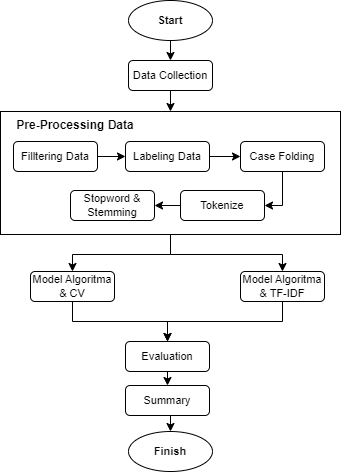

The diagram above was exported from draw.io. Its source (the exported page's mxGraphModel, read from the mxfile embedded in the PNG):
<mxGraphModel dx="1050" dy="619" grid="1" gridSize="10" guides="1" tooltips="1" connect="1" arrows="1" fold="1" page="1" pageScale="1" pageWidth="850" pageHeight="1100" math="0" shadow="0">
  <root>
    <mxCell id="0" />
    <mxCell id="1" parent="0" />
    <mxCell id="aFwvpFByFim0DANJusrz-38" style="edgeStyle=orthogonalEdgeStyle;rounded=0;orthogonalLoop=1;jettySize=auto;html=1;exitX=0.5;exitY=1;exitDx=0;exitDy=0;entryX=0.5;entryY=0;entryDx=0;entryDy=0;" parent="1" source="aFwvpFByFim0DANJusrz-1" target="aFwvpFByFim0DANJusrz-3" edge="1">
      <mxGeometry relative="1" as="geometry" />
    </mxCell>
    <mxCell id="aFwvpFByFim0DANJusrz-1" value="&lt;span style=&quot;font-size: 11px;&quot;&gt;&lt;b style=&quot;font-size: 11px;&quot;&gt;Start&lt;/b&gt;&lt;/span&gt;" style="ellipse;whiteSpace=wrap;html=1;fontSize=11;" parent="1" vertex="1">
      <mxGeometry x="368" y="60" width="84" height="40" as="geometry" />
    </mxCell>
    <mxCell id="aFwvpFByFim0DANJusrz-51" style="edgeStyle=orthogonalEdgeStyle;rounded=0;orthogonalLoop=1;jettySize=auto;html=1;exitX=0.5;exitY=1;exitDx=0;exitDy=0;entryX=0.5;entryY=0;entryDx=0;entryDy=0;" parent="1" source="aFwvpFByFim0DANJusrz-3" target="aFwvpFByFim0DANJusrz-4" edge="1">
      <mxGeometry relative="1" as="geometry" />
    </mxCell>
    <mxCell id="aFwvpFByFim0DANJusrz-3" value="Data Collection" style="rounded=1;whiteSpace=wrap;html=1;fontSize=11;" parent="1" vertex="1">
      <mxGeometry x="368" y="120" width="84" height="30" as="geometry" />
    </mxCell>
    <mxCell id="aFwvpFByFim0DANJusrz-60" style="edgeStyle=orthogonalEdgeStyle;rounded=0;orthogonalLoop=1;jettySize=auto;html=1;exitX=0.5;exitY=1;exitDx=0;exitDy=0;entryX=0.5;entryY=0;entryDx=0;entryDy=0;" parent="1" source="aFwvpFByFim0DANJusrz-4" target="aFwvpFByFim0DANJusrz-48" edge="1">
      <mxGeometry relative="1" as="geometry" />
    </mxCell>
    <mxCell id="aFwvpFByFim0DANJusrz-61" style="edgeStyle=orthogonalEdgeStyle;rounded=0;orthogonalLoop=1;jettySize=auto;html=1;exitX=0.5;exitY=1;exitDx=0;exitDy=0;entryX=0.5;entryY=0;entryDx=0;entryDy=0;" parent="1" source="aFwvpFByFim0DANJusrz-4" target="aFwvpFByFim0DANJusrz-50" edge="1">
      <mxGeometry relative="1" as="geometry" />
    </mxCell>
    <mxCell id="aFwvpFByFim0DANJusrz-4" value="" style="rounded=0;whiteSpace=wrap;html=1;" parent="1" vertex="1">
      <mxGeometry x="240" y="171" width="340" height="123" as="geometry" />
    </mxCell>
    <mxCell id="aFwvpFByFim0DANJusrz-11" value="Pre-Processing Data" style="text;html=1;strokeColor=none;fillColor=none;align=center;verticalAlign=middle;whiteSpace=wrap;rounded=0;fontStyle=1" parent="1" vertex="1">
      <mxGeometry x="250" y="170" width="130" height="30" as="geometry" />
    </mxCell>
    <mxCell id="aFwvpFByFim0DANJusrz-35" style="edgeStyle=orthogonalEdgeStyle;rounded=0;orthogonalLoop=1;jettySize=auto;html=1;exitX=0.5;exitY=1;exitDx=0;exitDy=0;entryX=0.5;entryY=0;entryDx=0;entryDy=0;" parent="1" edge="1">
      <mxGeometry relative="1" as="geometry">
        <mxPoint x="410" y="455" as="sourcePoint" />
        <mxPoint x="410" y="475" as="targetPoint" />
      </mxGeometry>
    </mxCell>
    <mxCell id="aFwvpFByFim0DANJusrz-55" style="edgeStyle=orthogonalEdgeStyle;rounded=0;orthogonalLoop=1;jettySize=auto;html=1;exitX=1;exitY=0.5;exitDx=0;exitDy=0;entryX=0;entryY=0.5;entryDx=0;entryDy=0;" parent="1" source="aFwvpFByFim0DANJusrz-39" target="aFwvpFByFim0DANJusrz-40" edge="1">
      <mxGeometry relative="1" as="geometry" />
    </mxCell>
    <mxCell id="aFwvpFByFim0DANJusrz-39" value="Filltering Data" style="rounded=1;whiteSpace=wrap;html=1;fontSize=11;" parent="1" vertex="1">
      <mxGeometry x="253" y="201" width="84" height="30" as="geometry" />
    </mxCell>
    <mxCell id="aFwvpFByFim0DANJusrz-56" style="edgeStyle=orthogonalEdgeStyle;rounded=0;orthogonalLoop=1;jettySize=auto;html=1;exitX=1;exitY=0.5;exitDx=0;exitDy=0;" parent="1" source="aFwvpFByFim0DANJusrz-40" target="aFwvpFByFim0DANJusrz-41" edge="1">
      <mxGeometry relative="1" as="geometry" />
    </mxCell>
    <mxCell id="aFwvpFByFim0DANJusrz-40" value="Labeling Data" style="rounded=1;whiteSpace=wrap;html=1;fontSize=11;" parent="1" vertex="1">
      <mxGeometry x="365" y="201" width="84" height="30" as="geometry" />
    </mxCell>
    <mxCell id="aFwvpFByFim0DANJusrz-41" value="Case Folding" style="rounded=1;whiteSpace=wrap;html=1;fontSize=11;" parent="1" vertex="1">
      <mxGeometry x="480" y="201" width="84" height="30" as="geometry" />
    </mxCell>
    <mxCell id="aFwvpFByFim0DANJusrz-58" style="edgeStyle=orthogonalEdgeStyle;rounded=0;orthogonalLoop=1;jettySize=auto;html=1;exitX=0;exitY=0.5;exitDx=0;exitDy=0;" parent="1" source="aFwvpFByFim0DANJusrz-42" target="aFwvpFByFim0DANJusrz-43" edge="1">
      <mxGeometry relative="1" as="geometry" />
    </mxCell>
    <mxCell id="aFwvpFByFim0DANJusrz-42" value="Tokenize" style="rounded=1;whiteSpace=wrap;html=1;fontSize=11;" parent="1" vertex="1">
      <mxGeometry x="420" y="250" width="84" height="30" as="geometry" />
    </mxCell>
    <mxCell id="aFwvpFByFim0DANJusrz-43" value="Stopword &amp;amp; Stemming" style="rounded=1;whiteSpace=wrap;html=1;fontSize=11;" parent="1" vertex="1">
      <mxGeometry x="310" y="250" width="84" height="30" as="geometry" />
    </mxCell>
    <mxCell id="aFwvpFByFim0DANJusrz-63" style="edgeStyle=orthogonalEdgeStyle;rounded=0;orthogonalLoop=1;jettySize=auto;html=1;exitX=0.5;exitY=1;exitDx=0;exitDy=0;entryX=0.5;entryY=0;entryDx=0;entryDy=0;" parent="1" source="aFwvpFByFim0DANJusrz-48" target="aFwvpFByFim0DANJusrz-52" edge="1">
      <mxGeometry relative="1" as="geometry" />
    </mxCell>
    <mxCell id="aFwvpFByFim0DANJusrz-48" value="Model Algoritma &amp;amp; CV" style="rounded=1;whiteSpace=wrap;html=1;fontSize=11;" parent="1" vertex="1">
      <mxGeometry x="270" y="331" width="84" height="30" as="geometry" />
    </mxCell>
    <mxCell id="aFwvpFByFim0DANJusrz-62" style="edgeStyle=orthogonalEdgeStyle;rounded=0;orthogonalLoop=1;jettySize=auto;html=1;exitX=0.5;exitY=1;exitDx=0;exitDy=0;entryX=0.5;entryY=0;entryDx=0;entryDy=0;" parent="1" source="aFwvpFByFim0DANJusrz-50" target="aFwvpFByFim0DANJusrz-52" edge="1">
      <mxGeometry relative="1" as="geometry" />
    </mxCell>
    <mxCell id="aFwvpFByFim0DANJusrz-50" value="Model Algoritma &amp;amp; TF-IDF" style="rounded=1;whiteSpace=wrap;html=1;fontSize=11;" parent="1" vertex="1">
      <mxGeometry x="480" y="331" width="84" height="30" as="geometry" />
    </mxCell>
    <mxCell id="aFwvpFByFim0DANJusrz-64" style="edgeStyle=orthogonalEdgeStyle;rounded=0;orthogonalLoop=1;jettySize=auto;html=1;exitX=0.5;exitY=1;exitDx=0;exitDy=0;entryX=0.5;entryY=0;entryDx=0;entryDy=0;" parent="1" source="aFwvpFByFim0DANJusrz-52" target="aFwvpFByFim0DANJusrz-53" edge="1">
      <mxGeometry relative="1" as="geometry" />
    </mxCell>
    <mxCell id="aFwvpFByFim0DANJusrz-52" value="Evaluation" style="rounded=1;whiteSpace=wrap;html=1;fontSize=11;" parent="1" vertex="1">
      <mxGeometry x="365" y="401" width="84" height="30" as="geometry" />
    </mxCell>
    <mxCell id="aFwvpFByFim0DANJusrz-65" style="edgeStyle=orthogonalEdgeStyle;rounded=0;orthogonalLoop=1;jettySize=auto;html=1;exitX=0.5;exitY=1;exitDx=0;exitDy=0;entryX=0.5;entryY=0;entryDx=0;entryDy=0;" parent="1" source="aFwvpFByFim0DANJusrz-53" edge="1">
      <mxGeometry relative="1" as="geometry">
        <mxPoint x="410" y="491" as="targetPoint" />
      </mxGeometry>
    </mxCell>
    <mxCell id="aFwvpFByFim0DANJusrz-53" value="Summary" style="rounded=1;whiteSpace=wrap;html=1;fontSize=11;" parent="1" vertex="1">
      <mxGeometry x="365" y="445" width="84" height="30" as="geometry" />
    </mxCell>
    <mxCell id="aFwvpFByFim0DANJusrz-66" value="&lt;span style=&quot;font-size: 11px;&quot;&gt;&lt;b style=&quot;font-size: 11px;&quot;&gt;Finish&lt;/b&gt;&lt;/span&gt;" style="ellipse;whiteSpace=wrap;html=1;fontSize=11;" parent="1" vertex="1">
      <mxGeometry x="368" y="491" width="84" height="40" as="geometry" />
    </mxCell>
    <mxCell id="B__XWkkjahbF2AFt5ag2-5" value="" style="endArrow=classic;html=1;rounded=0;exitX=0.5;exitY=1;exitDx=0;exitDy=0;entryX=1;entryY=0.5;entryDx=0;entryDy=0;" edge="1" parent="1" source="aFwvpFByFim0DANJusrz-41" target="aFwvpFByFim0DANJusrz-42">
      <mxGeometry width="50" height="50" relative="1" as="geometry">
        <mxPoint x="400" y="350" as="sourcePoint" />
        <mxPoint x="450" y="300" as="targetPoint" />
        <Array as="points">
          <mxPoint x="522" y="265" />
        </Array>
      </mxGeometry>
    </mxCell>
  </root>
</mxGraphModel>